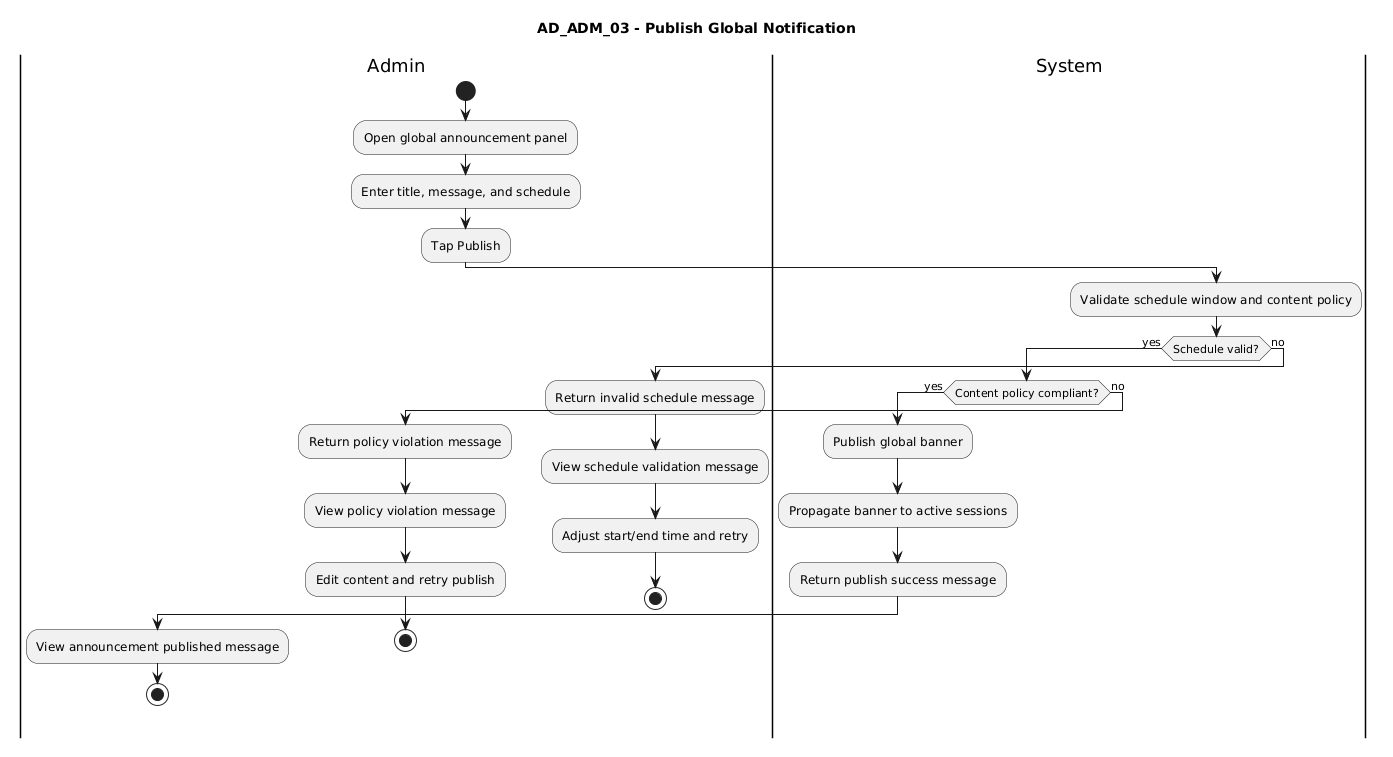

The diagram above was rendered by PlantUML. Its source (embedded in the PNG):
@startuml
title AD_ADM_03 - Publish Global Notification

|Admin|
start
:Open global announcement panel;
:Enter title, message, and schedule;
:Tap Publish;

|System|
:Validate schedule window and content policy;
if (Schedule valid?) then (yes)
  if (Content policy compliant?) then (yes)
    :Publish global banner;
    :Propagate banner to active sessions;
    :Return publish success message;
    |Admin|
    :View announcement published message;
    stop
  else (no)
    :Return policy violation message;
    |Admin|
    :View policy violation message;
    :Edit content and retry publish;
    stop
  endif
else (no)
  :Return invalid schedule message;
  |Admin|
  :View schedule validation message;
  :Adjust start/end time and retry;
  stop
endif
@enduml